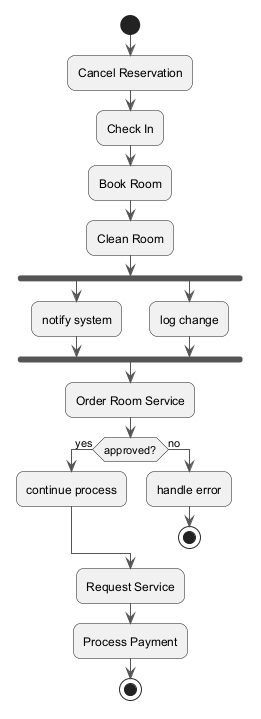

The diagram above was rendered by PlantUML. Its source (embedded in the PNG):
@startuml
skinparam backgroundColor #FFFFFF
skinparam roundCorner 15
skinparam ArrowColor #555555
start
:Cancel Reservation;
:Check In;
:Book Room;
:Clean Room;
fork
:notify system;
fork again
:log change;
end fork
:Order Room Service;
if (approved?) then (yes)
:continue process;
else (no)
:handle error;
stop
endif
:Request Service;
:Process Payment;
stop
@enduml